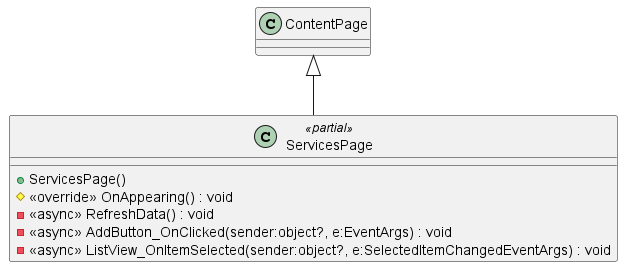

The diagram above was rendered by PlantUML. Its source (embedded in the PNG):
@startuml
class ServicesPage <<partial>> {
    + ServicesPage()
    # <<override>> OnAppearing() : void
    - <<async>> RefreshData() : void
    - <<async>> AddButton_OnClicked(sender:object?, e:EventArgs) : void
    - <<async>> ListView_OnItemSelected(sender:object?, e:SelectedItemChangedEventArgs) : void
}
ContentPage <|-- ServicesPage
@enduml